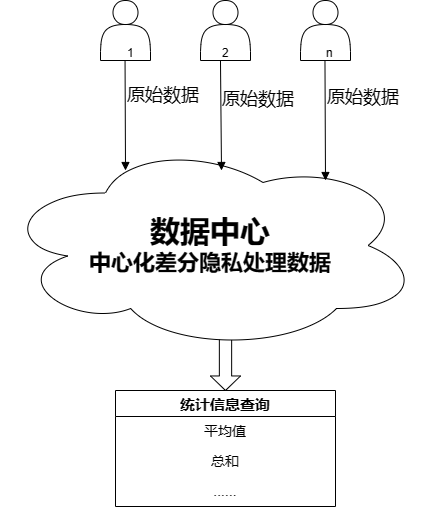

The diagram above was exported from draw.io. Its source (the exported page's mxGraphModel, read from the mxfile embedded in the PNG):
<mxGraphModel dx="1289" dy="703" grid="1" gridSize="10" guides="1" tooltips="1" connect="1" arrows="1" fold="1" page="1" pageScale="1" pageWidth="1100" pageHeight="850" background="none" math="0" shadow="0">
  <root>
    <mxCell id="0" />
    <mxCell id="1" parent="0" />
    <mxCell id="RCNNJBLVID7cQ-LYuxjD-31" value="" style="group;labelBorderColor=#00CC00;labelBackgroundColor=none;rounded=0;" vertex="1" connectable="0" parent="1">
      <mxGeometry x="80" y="100" width="420" height="506" as="geometry" />
    </mxCell>
    <mxCell id="RCNNJBLVID7cQ-LYuxjD-1" value="" style="shape=actor;whiteSpace=wrap;html=1;labelBackgroundColor=none;rounded=0;" vertex="1" parent="RCNNJBLVID7cQ-LYuxjD-31">
      <mxGeometry x="100" width="50" height="60" as="geometry" />
    </mxCell>
    <mxCell id="RCNNJBLVID7cQ-LYuxjD-3" value="" style="shape=actor;whiteSpace=wrap;html=1;labelBackgroundColor=none;rounded=0;" vertex="1" parent="RCNNJBLVID7cQ-LYuxjD-31">
      <mxGeometry x="200" width="50" height="60" as="geometry" />
    </mxCell>
    <mxCell id="RCNNJBLVID7cQ-LYuxjD-4" value="" style="shape=actor;whiteSpace=wrap;html=1;labelBackgroundColor=none;rounded=0;" vertex="1" parent="RCNNJBLVID7cQ-LYuxjD-31">
      <mxGeometry x="300" width="50" height="60" as="geometry" />
    </mxCell>
    <mxCell id="RCNNJBLVID7cQ-LYuxjD-29" value="" style="html=1;shadow=0;dashed=0;align=center;verticalAlign=middle;shape=mxgraph.arrows2.arrow;dy=0.59;dx=14.53;direction=south;notch=0;labelBackgroundColor=none;rounded=0;" vertex="1" parent="RCNNJBLVID7cQ-LYuxjD-31">
      <mxGeometry x="210" y="330" width="30" height="60" as="geometry" />
    </mxCell>
    <mxCell id="RCNNJBLVID7cQ-LYuxjD-9" value="&lt;b style=&quot;border-color: var(--border-color);&quot;&gt;&lt;font style=&quot;font-size: 30px;&quot;&gt;数据中心&lt;/font&gt;&lt;br style=&quot;border-color: var(--border-color);&quot;&gt;&lt;span style=&quot;font-size: 22px;&quot;&gt;中心化差分隐私处理数据&lt;/span&gt;&lt;/b&gt;" style="ellipse;shape=cloud;whiteSpace=wrap;html=1;align=center;labelBackgroundColor=none;rounded=0;" vertex="1" parent="RCNNJBLVID7cQ-LYuxjD-31">
      <mxGeometry y="140" width="420" height="210" as="geometry" />
    </mxCell>
    <mxCell id="RCNNJBLVID7cQ-LYuxjD-14" value="&lt;font style=&quot;font-size: 18px;&quot;&gt;原始数据&lt;/font&gt;" style="endArrow=block;endFill=1;html=1;edgeStyle=orthogonalEdgeStyle;align=left;verticalAlign=top;rounded=0;exitX=0.5;exitY=1;exitDx=0;exitDy=0;labelBackgroundColor=none;fontColor=default;" edge="1" parent="RCNNJBLVID7cQ-LYuxjD-31">
      <mxGeometry x="-0.6207" relative="1" as="geometry">
        <mxPoint x="219.98000000000002" y="60" as="sourcePoint" />
        <mxPoint x="221" y="170" as="targetPoint" />
        <Array as="points">
          <mxPoint x="221" y="60" />
        </Array>
        <mxPoint as="offset" />
      </mxGeometry>
    </mxCell>
    <mxCell id="RCNNJBLVID7cQ-LYuxjD-15" value="2" style="edgeLabel;resizable=0;html=1;align=left;verticalAlign=bottom;labelBackgroundColor=none;rounded=0;" connectable="0" vertex="1" parent="RCNNJBLVID7cQ-LYuxjD-14">
      <mxGeometry x="-1" relative="1" as="geometry" />
    </mxCell>
    <mxCell id="RCNNJBLVID7cQ-LYuxjD-16" value="&lt;font style=&quot;font-size: 18px;&quot;&gt;原始数据&lt;/font&gt;" style="endArrow=block;endFill=1;html=1;edgeStyle=orthogonalEdgeStyle;align=left;verticalAlign=top;rounded=0;exitX=0.5;exitY=1;exitDx=0;exitDy=0;labelBackgroundColor=none;fontColor=default;" edge="1" parent="RCNNJBLVID7cQ-LYuxjD-31">
      <mxGeometry x="-0.6666" relative="1" as="geometry">
        <mxPoint x="324.47" y="60" as="sourcePoint" />
        <mxPoint x="325" y="180" as="targetPoint" />
        <Array as="points">
          <mxPoint x="325.49" y="60" />
        </Array>
        <mxPoint as="offset" />
      </mxGeometry>
    </mxCell>
    <mxCell id="RCNNJBLVID7cQ-LYuxjD-17" value="n" style="edgeLabel;resizable=0;html=1;align=left;verticalAlign=bottom;labelBackgroundColor=none;rounded=0;" connectable="0" vertex="1" parent="RCNNJBLVID7cQ-LYuxjD-16">
      <mxGeometry x="-1" relative="1" as="geometry">
        <mxPoint as="offset" />
      </mxGeometry>
    </mxCell>
    <mxCell id="RCNNJBLVID7cQ-LYuxjD-22" value="&lt;font style=&quot;font-size: 18px;&quot;&gt;原始数据&lt;/font&gt;" style="endArrow=block;endFill=1;html=1;edgeStyle=orthogonalEdgeStyle;align=left;verticalAlign=top;rounded=0;exitX=0.5;exitY=1;exitDx=0;exitDy=0;labelBackgroundColor=none;fontColor=default;" edge="1" parent="RCNNJBLVID7cQ-LYuxjD-31">
      <mxGeometry x="-0.6666" relative="1" as="geometry">
        <mxPoint x="124.55000000000004" y="60" as="sourcePoint" />
        <mxPoint x="125" y="170" as="targetPoint" />
        <Array as="points">
          <mxPoint x="125.57000000000002" y="60" />
        </Array>
        <mxPoint as="offset" />
      </mxGeometry>
    </mxCell>
    <mxCell id="RCNNJBLVID7cQ-LYuxjD-23" value="1" style="edgeLabel;resizable=0;html=1;align=left;verticalAlign=bottom;labelBackgroundColor=none;rounded=0;" connectable="0" vertex="1" parent="RCNNJBLVID7cQ-LYuxjD-22">
      <mxGeometry x="-1" relative="1" as="geometry">
        <mxPoint as="offset" />
      </mxGeometry>
    </mxCell>
    <mxCell id="RCNNJBLVID7cQ-LYuxjD-25" value="统计信息查询" style="swimlane;fontStyle=1;childLayout=stackLayout;horizontal=1;startSize=26;horizontalStack=0;resizeParent=1;resizeParentMax=0;resizeLast=0;collapsible=1;marginBottom=0;align=center;fontSize=15;labelBackgroundColor=none;rounded=0;" vertex="1" parent="RCNNJBLVID7cQ-LYuxjD-31">
      <mxGeometry x="115" y="390" width="220" height="116" as="geometry" />
    </mxCell>
    <mxCell id="RCNNJBLVID7cQ-LYuxjD-26" value="平均值" style="text;strokeColor=none;fillColor=none;spacingLeft=4;spacingRight=4;overflow=hidden;rotatable=0;points=[[0,0.5],[1,0.5]];portConstraint=eastwest;fontSize=14;whiteSpace=wrap;html=1;align=center;labelBackgroundColor=none;rounded=0;" vertex="1" parent="RCNNJBLVID7cQ-LYuxjD-25">
      <mxGeometry y="26" width="220" height="30" as="geometry" />
    </mxCell>
    <mxCell id="RCNNJBLVID7cQ-LYuxjD-27" value="总和" style="text;strokeColor=none;fillColor=none;spacingLeft=4;spacingRight=4;overflow=hidden;rotatable=0;points=[[0,0.5],[1,0.5]];portConstraint=eastwest;fontSize=14;whiteSpace=wrap;html=1;align=center;labelBackgroundColor=none;rounded=0;" vertex="1" parent="RCNNJBLVID7cQ-LYuxjD-25">
      <mxGeometry y="56" width="220" height="30" as="geometry" />
    </mxCell>
    <mxCell id="RCNNJBLVID7cQ-LYuxjD-28" value="......" style="text;strokeColor=none;fillColor=none;spacingLeft=4;spacingRight=4;overflow=hidden;rotatable=0;points=[[0,0.5],[1,0.5]];portConstraint=eastwest;fontSize=14;whiteSpace=wrap;html=1;align=center;labelBackgroundColor=none;rounded=0;" vertex="1" parent="RCNNJBLVID7cQ-LYuxjD-25">
      <mxGeometry y="86" width="220" height="30" as="geometry" />
    </mxCell>
  </root>
</mxGraphModel>